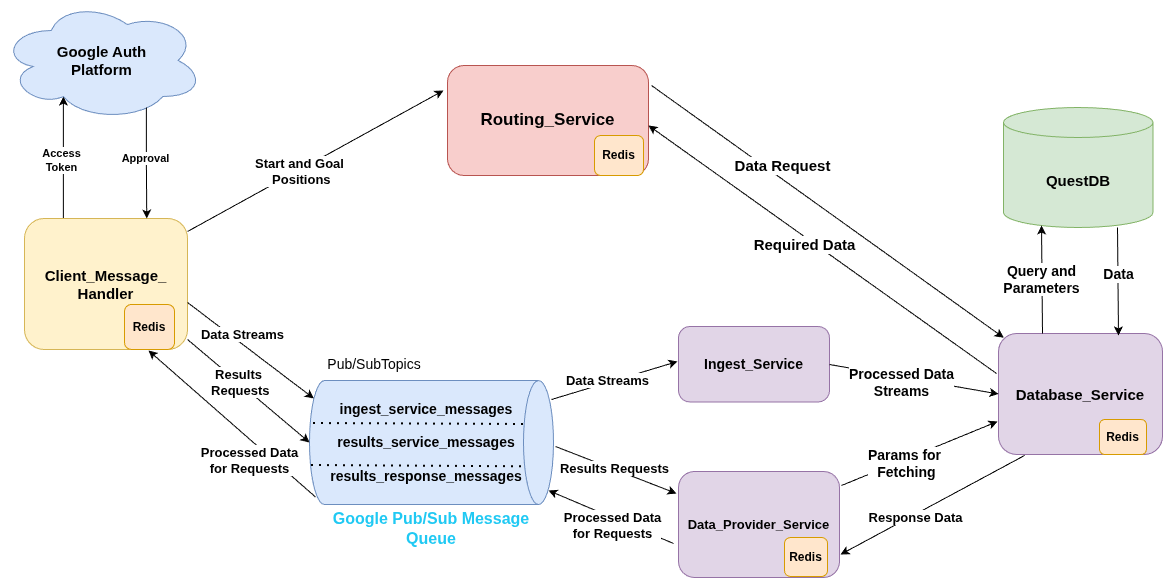

The diagram above was exported from draw.io. Its source (the exported page's mxGraphModel, read from the mxfile embedded in the PNG):
<mxGraphModel dx="2192" dy="575" grid="0" gridSize="10" guides="1" tooltips="1" connect="1" arrows="1" fold="1" page="0" pageScale="1" pageWidth="827" pageHeight="1169" math="0" shadow="0">
  <root>
    <mxCell id="0" />
    <mxCell id="1" parent="0" />
    <mxCell id="d5g4FK1rJS-_oAOPAaFs-8" edge="1" parent="1" source="d5g4FK1rJS-_oAOPAaFs-1" style="edgeStyle=orthogonalEdgeStyle;rounded=0;orthogonalLoop=1;jettySize=auto;html=1;entryX=0.31;entryY=0.8;entryDx=0;entryDy=0;entryPerimeter=0;" target="d5g4FK1rJS-_oAOPAaFs-7">
      <mxGeometry relative="1" as="geometry">
        <Array as="points">
          <mxPoint x="-361" y="392" />
        </Array>
      </mxGeometry>
    </mxCell>
    <mxCell id="d5g4FK1rJS-_oAOPAaFs-9" connectable="0" parent="d5g4FK1rJS-_oAOPAaFs-8" style="edgeLabel;html=1;align=center;verticalAlign=middle;resizable=0;points=[];" value="&lt;b&gt;Access&lt;br&gt;Token&lt;/b&gt;" vertex="1">
      <mxGeometry relative="1" x="-0.032" y="2" as="geometry">
        <mxPoint as="offset" />
      </mxGeometry>
    </mxCell>
    <mxCell id="d5g4FK1rJS-_oAOPAaFs-1" parent="1" style="rounded=1;whiteSpace=wrap;html=1;fillColor=#fff2cc;strokeColor=#d6b656;" value="&lt;b&gt;&lt;font style=&quot;font-size: 15px;&quot;&gt;Client_Message_&lt;br&gt;Handler&lt;/font&gt;&lt;/b&gt;" vertex="1">
      <mxGeometry height="131" width="163" x="-400" y="500" as="geometry" />
    </mxCell>
    <mxCell id="d5g4FK1rJS-_oAOPAaFs-7" parent="1" style="ellipse;shape=cloud;whiteSpace=wrap;html=1;fillColor=#dae8fc;strokeColor=#6c8ebf;" value="&lt;b&gt;&lt;font style=&quot;font-size: 15px;&quot;&gt;Google Auth&lt;br&gt;Platform&lt;/font&gt;&lt;/b&gt;" vertex="1">
      <mxGeometry height="120" width="203" x="-424" y="282" as="geometry" />
    </mxCell>
    <mxCell id="d5g4FK1rJS-_oAOPAaFs-10" edge="1" parent="1" style="edgeStyle=orthogonalEdgeStyle;rounded=0;orthogonalLoop=1;jettySize=auto;html=1;entryX=0.75;entryY=0;entryDx=0;entryDy=0;" target="d5g4FK1rJS-_oAOPAaFs-1">
      <mxGeometry relative="1" as="geometry">
        <mxPoint x="-278.11" y="389" as="sourcePoint" />
        <mxPoint x="-278.9999999999999" y="487.0930000000001" as="targetPoint" />
      </mxGeometry>
    </mxCell>
    <mxCell id="d5g4FK1rJS-_oAOPAaFs-11" connectable="0" parent="d5g4FK1rJS-_oAOPAaFs-10" style="edgeLabel;html=1;align=center;verticalAlign=middle;resizable=0;points=[];" value="&lt;b&gt;Approval&lt;/b&gt;" vertex="1">
      <mxGeometry relative="1" x="-0.1099" y="-1" as="geometry">
        <mxPoint as="offset" />
      </mxGeometry>
    </mxCell>
    <mxCell id="d5g4FK1rJS-_oAOPAaFs-12" parent="1" style="shape=cylinder3;whiteSpace=wrap;html=1;boundedLbl=1;backgroundOutline=1;size=15;rotation=90;fillColor=#dae8fc;strokeColor=#6c8ebf;" value="" vertex="1">
      <mxGeometry height="244" width="124" x="-55" y="602" as="geometry" />
    </mxCell>
    <mxCell id="d5g4FK1rJS-_oAOPAaFs-13" parent="1" style="rounded=1;whiteSpace=wrap;html=1;fillColor=#f8cecc;strokeColor=#b85450;" value="&lt;b&gt;&lt;font style=&quot;font-size: 17px;&quot;&gt;Routing_Service&lt;/font&gt;&lt;/b&gt;" vertex="1">
      <mxGeometry height="110" width="201" x="23" y="347" as="geometry" />
    </mxCell>
    <mxCell id="d5g4FK1rJS-_oAOPAaFs-14" parent="1" style="text;html=1;whiteSpace=wrap;strokeColor=none;fillColor=none;align=center;verticalAlign=middle;rounded=0;" value="&lt;b&gt;&lt;font style=&quot;font-size: 14px;&quot;&gt;ingest_service_messages&lt;br&gt;&lt;br&gt;results_service_messages&lt;br&gt;&lt;br&gt;results_response_messages&lt;/font&gt;&lt;/b&gt;" vertex="1">
      <mxGeometry height="55" width="134" x="-65" y="696.5" as="geometry" />
    </mxCell>
    <mxCell id="d5g4FK1rJS-_oAOPAaFs-15" parent="1" style="rounded=1;whiteSpace=wrap;html=1;fillColor=#e1d5e7;strokeColor=#9673a6;" value="&lt;b&gt;&lt;font style=&quot;font-size: 14px;&quot;&gt;Ingest_Service&lt;/font&gt;&lt;/b&gt;" vertex="1">
      <mxGeometry height="75.5" width="151" x="254" y="608" as="geometry" />
    </mxCell>
    <mxCell id="d5g4FK1rJS-_oAOPAaFs-16" parent="1" style="rounded=1;whiteSpace=wrap;html=1;fillColor=#e1d5e7;strokeColor=#9673a6;" value="&lt;b&gt;&lt;font style=&quot;font-size: 13px;&quot;&gt;Data_Provider_Service&lt;/font&gt;&lt;/b&gt;" vertex="1">
      <mxGeometry height="106" width="161" x="254" y="753" as="geometry" />
    </mxCell>
    <mxCell id="d5g4FK1rJS-_oAOPAaFs-17" parent="1" style="rounded=1;whiteSpace=wrap;html=1;fillColor=#ffe6cc;strokeColor=#d79b00;" value="&lt;b&gt;Redis&lt;/b&gt;" vertex="1">
      <mxGeometry height="45" width="50" x="-300" y="586" as="geometry" />
    </mxCell>
    <mxCell id="d5g4FK1rJS-_oAOPAaFs-18" parent="1" style="rounded=1;whiteSpace=wrap;html=1;fillColor=#e1d5e7;strokeColor=#9673a6;" value="&lt;b&gt;&lt;font style=&quot;font-size: 15px;&quot;&gt;Database_Service&lt;/font&gt;&lt;/b&gt;" vertex="1">
      <mxGeometry height="121" width="164" x="574" y="615" as="geometry" />
    </mxCell>
    <mxCell id="d5g4FK1rJS-_oAOPAaFs-19" parent="1" style="shape=cylinder3;whiteSpace=wrap;html=1;boundedLbl=1;backgroundOutline=1;size=15;fillColor=#d5e8d4;strokeColor=#82b366;" value="&lt;b&gt;&lt;font style=&quot;font-size: 15px;&quot;&gt;QuestDB&lt;/font&gt;&lt;/b&gt;" vertex="1">
      <mxGeometry height="120" width="149.5" x="579" y="389" as="geometry" />
    </mxCell>
    <mxCell id="d5g4FK1rJS-_oAOPAaFs-20" parent="1" style="rounded=1;whiteSpace=wrap;html=1;fillColor=#ffe6cc;strokeColor=#d79b00;" value="&lt;b&gt;Redis&lt;/b&gt;" vertex="1">
      <mxGeometry height="40" width="49" x="170" y="417" as="geometry" />
    </mxCell>
    <mxCell id="d5g4FK1rJS-_oAOPAaFs-21" parent="1" style="rounded=1;whiteSpace=wrap;html=1;fillColor=#ffe6cc;strokeColor=#d79b00;" value="&lt;b&gt;Redis&lt;/b&gt;" vertex="1">
      <mxGeometry height="39" width="43" x="360" y="819" as="geometry" />
    </mxCell>
    <mxCell id="d5g4FK1rJS-_oAOPAaFs-22" parent="1" style="rounded=1;whiteSpace=wrap;html=1;fillColor=#ffe6cc;strokeColor=#d79b00;" value="&lt;b&gt;Redis&lt;/b&gt;" vertex="1">
      <mxGeometry height="35" width="47" x="675" y="701" as="geometry" />
    </mxCell>
    <mxCell id="d5g4FK1rJS-_oAOPAaFs-23" edge="1" parent="1" style="endArrow=classic;html=1;rounded=0;" value="">
      <mxGeometry height="50" relative="1" width="50" as="geometry">
        <mxPoint x="127" y="681" as="sourcePoint" />
        <mxPoint x="253" y="643" as="targetPoint" />
      </mxGeometry>
    </mxCell>
    <mxCell id="d5g4FK1rJS-_oAOPAaFs-26" connectable="0" parent="d5g4FK1rJS-_oAOPAaFs-23" style="edgeLabel;html=1;align=center;verticalAlign=middle;resizable=0;points=[];" value="&lt;b&gt;&lt;font style=&quot;font-size: 13px;&quot;&gt;Data Streams&lt;/font&gt;&lt;/b&gt;" vertex="1">
      <mxGeometry relative="1" x="-0.2058" y="-1" as="geometry">
        <mxPoint x="5" y="-5" as="offset" />
      </mxGeometry>
    </mxCell>
    <mxCell id="d5g4FK1rJS-_oAOPAaFs-24" edge="1" parent="1" style="endArrow=classic;html=1;rounded=0;" value="">
      <mxGeometry height="50" relative="1" width="50" as="geometry">
        <mxPoint x="131" y="728" as="sourcePoint" />
        <mxPoint x="252" y="775" as="targetPoint" />
      </mxGeometry>
    </mxCell>
    <mxCell id="d5g4FK1rJS-_oAOPAaFs-27" connectable="0" parent="d5g4FK1rJS-_oAOPAaFs-24" style="edgeLabel;html=1;align=center;verticalAlign=middle;resizable=0;points=[];" value="&lt;b&gt;&lt;font style=&quot;font-size: 13px;&quot;&gt;Results Requests&lt;/font&gt;&lt;/b&gt;" vertex="1">
      <mxGeometry relative="1" x="-0.5114" y="-1" as="geometry">
        <mxPoint x="29" y="9" as="offset" />
      </mxGeometry>
    </mxCell>
    <mxCell id="d5g4FK1rJS-_oAOPAaFs-25" edge="1" parent="1" style="endArrow=classic;html=1;rounded=0;" value="">
      <mxGeometry height="50" relative="1" width="50" as="geometry">
        <mxPoint x="249" y="825" as="sourcePoint" />
        <mxPoint x="124" y="772" as="targetPoint" />
      </mxGeometry>
    </mxCell>
    <mxCell id="d5g4FK1rJS-_oAOPAaFs-28" connectable="0" parent="d5g4FK1rJS-_oAOPAaFs-25" style="edgeLabel;html=1;align=center;verticalAlign=middle;resizable=0;points=[];" value="&lt;b&gt;&lt;font style=&quot;font-size: 13px;&quot;&gt;Processed Data&lt;/font&gt;&lt;/b&gt;&lt;div&gt;&lt;b&gt;&lt;font style=&quot;font-size: 13px;&quot;&gt;for Requests&lt;/font&gt;&lt;/b&gt;&lt;/div&gt;" vertex="1">
      <mxGeometry relative="1" x="0.2276" as="geometry">
        <mxPoint x="15" y="14" as="offset" />
      </mxGeometry>
    </mxCell>
    <mxCell id="d5g4FK1rJS-_oAOPAaFs-29" edge="1" parent="1" style="endArrow=classic;html=1;rounded=0;" value="">
      <mxGeometry height="50" relative="1" width="50" as="geometry">
        <mxPoint x="-237" y="513" as="sourcePoint" />
        <mxPoint x="19" y="372" as="targetPoint" />
      </mxGeometry>
    </mxCell>
    <mxCell id="d5g4FK1rJS-_oAOPAaFs-37" connectable="0" parent="d5g4FK1rJS-_oAOPAaFs-29" style="edgeLabel;html=1;align=center;verticalAlign=middle;resizable=0;points=[];" value="&lt;b&gt;&lt;font style=&quot;font-size: 13px;&quot;&gt;Start and Goal&lt;/font&gt;&lt;/b&gt;&lt;div&gt;&lt;b&gt;&lt;font style=&quot;font-size: 13px;&quot;&gt;&amp;nbsp;Positions&lt;/font&gt;&lt;/b&gt;&lt;/div&gt;" vertex="1">
      <mxGeometry relative="1" x="-0.1304" y="-1" as="geometry">
        <mxPoint as="offset" />
      </mxGeometry>
    </mxCell>
    <mxCell id="d5g4FK1rJS-_oAOPAaFs-30" edge="1" parent="1" style="endArrow=classic;html=1;rounded=0;entryX=0.032;entryY=0.035;entryDx=0;entryDy=0;entryPerimeter=0;" target="d5g4FK1rJS-_oAOPAaFs-18" value="">
      <mxGeometry height="50" relative="1" width="50" as="geometry">
        <mxPoint x="227" y="367" as="sourcePoint" />
        <mxPoint x="567" y="631" as="targetPoint" />
      </mxGeometry>
    </mxCell>
    <mxCell id="d5g4FK1rJS-_oAOPAaFs-49" connectable="0" parent="d5g4FK1rJS-_oAOPAaFs-30" style="edgeLabel;html=1;align=center;verticalAlign=middle;resizable=0;points=[];" value="&lt;font style=&quot;font-size: 15px;&quot;&gt;&lt;b style=&quot;&quot;&gt;Data Request&lt;/b&gt;&lt;/font&gt;" vertex="1">
      <mxGeometry relative="1" x="-0.5625" y="2" as="geometry">
        <mxPoint x="52" y="26" as="offset" />
      </mxGeometry>
    </mxCell>
    <mxCell id="d5g4FK1rJS-_oAOPAaFs-31" edge="1" parent="1" style="endArrow=classic;html=1;rounded=0;" value="">
      <mxGeometry height="50" relative="1" width="50" as="geometry">
        <mxPoint x="618" y="615" as="sourcePoint" />
        <mxPoint x="617" y="507" as="targetPoint" />
      </mxGeometry>
    </mxCell>
    <mxCell id="d5g4FK1rJS-_oAOPAaFs-33" connectable="0" parent="d5g4FK1rJS-_oAOPAaFs-31" style="edgeLabel;html=1;align=center;verticalAlign=middle;resizable=0;points=[];" value="&lt;b&gt;&lt;font style=&quot;font-size: 14px;&quot;&gt;Query and&lt;/font&gt;&lt;/b&gt;&lt;div&gt;&lt;b&gt;&lt;font style=&quot;font-size: 14px;&quot;&gt;Parameters&lt;/font&gt;&lt;/b&gt;&lt;/div&gt;" vertex="1">
      <mxGeometry relative="1" x="0.1571" y="1" as="geometry">
        <mxPoint y="7" as="offset" />
      </mxGeometry>
    </mxCell>
    <mxCell id="d5g4FK1rJS-_oAOPAaFs-32" edge="1" parent="1" style="endArrow=classic;html=1;rounded=0;" value="">
      <mxGeometry height="50" relative="1" width="50" as="geometry">
        <mxPoint x="693" y="509" as="sourcePoint" />
        <mxPoint x="694" y="617" as="targetPoint" />
      </mxGeometry>
    </mxCell>
    <mxCell id="d5g4FK1rJS-_oAOPAaFs-34" connectable="0" parent="d5g4FK1rJS-_oAOPAaFs-32" style="edgeLabel;html=1;align=center;verticalAlign=middle;resizable=0;points=[];" value="&lt;span style=&quot;font-size: 14px;&quot;&gt;&lt;b&gt;Data&lt;/b&gt;&lt;/span&gt;" vertex="1">
      <mxGeometry relative="1" x="-0.1767" y="-1" as="geometry">
        <mxPoint x="1" y="2" as="offset" />
      </mxGeometry>
    </mxCell>
    <mxCell id="d5g4FK1rJS-_oAOPAaFs-36" edge="1" parent="1" style="endArrow=classic;html=1;rounded=0;" value="">
      <mxGeometry height="50" relative="1" width="50" as="geometry">
        <Array as="points" />
        <mxPoint x="572" y="655" as="sourcePoint" />
        <mxPoint x="224" y="407" as="targetPoint" />
      </mxGeometry>
    </mxCell>
    <mxCell id="d5g4FK1rJS-_oAOPAaFs-50" connectable="0" parent="d5g4FK1rJS-_oAOPAaFs-36" style="edgeLabel;html=1;align=center;verticalAlign=middle;resizable=0;points=[];" value="&lt;b&gt;&lt;font style=&quot;font-size: 15px;&quot;&gt;Required Data&lt;/font&gt;&lt;/b&gt;" vertex="1">
      <mxGeometry relative="1" x="0.1029" y="1" as="geometry">
        <mxPoint y="7" as="offset" />
      </mxGeometry>
    </mxCell>
    <mxCell id="d5g4FK1rJS-_oAOPAaFs-38" edge="1" parent="1" style="endArrow=classic;html=1;rounded=0;entryX=0.145;entryY=1;entryDx=0;entryDy=-4.35;entryPerimeter=0;" target="d5g4FK1rJS-_oAOPAaFs-12" value="">
      <mxGeometry height="50" relative="1" width="50" as="geometry">
        <mxPoint x="-237" y="584" as="sourcePoint" />
        <mxPoint x="-152" y="649" as="targetPoint" />
      </mxGeometry>
    </mxCell>
    <mxCell id="d5g4FK1rJS-_oAOPAaFs-45" connectable="0" parent="d5g4FK1rJS-_oAOPAaFs-38" style="edgeLabel;html=1;align=center;verticalAlign=middle;resizable=0;points=[];" value="&lt;b&gt;&lt;font style=&quot;font-size: 13px;&quot;&gt;Data Streams&lt;/font&gt;&lt;/b&gt;" vertex="1">
      <mxGeometry relative="1" x="-0.2348" y="2" as="geometry">
        <mxPoint x="5" y="-4" as="offset" />
      </mxGeometry>
    </mxCell>
    <mxCell id="d5g4FK1rJS-_oAOPAaFs-39" edge="1" parent="1" style="endArrow=classic;html=1;rounded=0;" value="">
      <mxGeometry height="50" relative="1" width="50" as="geometry">
        <mxPoint x="-237" y="621" as="sourcePoint" />
        <mxPoint x="-115" y="724" as="targetPoint" />
      </mxGeometry>
    </mxCell>
    <mxCell id="d5g4FK1rJS-_oAOPAaFs-47" connectable="0" parent="d5g4FK1rJS-_oAOPAaFs-39" style="edgeLabel;html=1;align=center;verticalAlign=middle;resizable=0;points=[];" value="&lt;b&gt;&lt;font style=&quot;font-size: 13px;&quot;&gt;Results&lt;br&gt;&amp;nbsp;Requests&lt;/font&gt;&lt;/b&gt;" vertex="1">
      <mxGeometry relative="1" x="0.0296" as="geometry">
        <mxPoint x="-12" y="-10" as="offset" />
      </mxGeometry>
    </mxCell>
    <mxCell id="d5g4FK1rJS-_oAOPAaFs-40" edge="1" parent="1" style="endArrow=classic;html=1;rounded=0;" value="">
      <mxGeometry height="50" relative="1" width="50" as="geometry">
        <mxPoint x="-109" y="778.5" as="sourcePoint" />
        <mxPoint x="-276" y="632" as="targetPoint" />
      </mxGeometry>
    </mxCell>
    <mxCell id="d5g4FK1rJS-_oAOPAaFs-48" connectable="0" parent="d5g4FK1rJS-_oAOPAaFs-40" style="edgeLabel;html=1;align=center;verticalAlign=middle;resizable=0;points=[];" value="&lt;b&gt;&lt;font style=&quot;font-size: 13px;&quot;&gt;Processed Data&lt;/font&gt;&lt;/b&gt;&lt;div&gt;&lt;b&gt;&lt;font style=&quot;font-size: 13px;&quot;&gt;for Requests&lt;/font&gt;&lt;/b&gt;&lt;/div&gt;" vertex="1">
      <mxGeometry relative="1" x="-0.3386" y="2" as="geometry">
        <mxPoint x="-10" y="10" as="offset" />
      </mxGeometry>
    </mxCell>
    <mxCell id="d5g4FK1rJS-_oAOPAaFs-41" parent="1" style="text;html=1;whiteSpace=wrap;strokeColor=none;fillColor=none;align=center;verticalAlign=middle;rounded=0;" value="&lt;font style=&quot;color: light-dark(rgb(32, 201, 243), rgb(237, 237, 237)); font-size: 16px;&quot;&gt;&lt;b style=&quot;&quot;&gt;Google Pub/Sub&amp;nbsp;Message Queue&lt;/b&gt;&lt;/font&gt;" vertex="1">
      <mxGeometry height="59" width="218" x="-102" y="780" as="geometry" />
    </mxCell>
    <mxCell id="d5g4FK1rJS-_oAOPAaFs-42" edge="1" parent="1" style="endArrow=classic;html=1;rounded=0;entryX=0;entryY=0.5;entryDx=0;entryDy=0;" target="d5g4FK1rJS-_oAOPAaFs-18" value="">
      <mxGeometry height="50" relative="1" width="50" as="geometry">
        <mxPoint x="405" y="646" as="sourcePoint" />
        <mxPoint x="510" y="651" as="targetPoint" />
      </mxGeometry>
    </mxCell>
    <mxCell id="d5g4FK1rJS-_oAOPAaFs-51" connectable="0" parent="d5g4FK1rJS-_oAOPAaFs-42" style="edgeLabel;html=1;align=center;verticalAlign=middle;resizable=0;points=[];" value="&lt;b&gt;&lt;font style=&quot;font-size: 14px;&quot;&gt;Processed Data&lt;/font&gt;&lt;/b&gt;&lt;div&gt;&lt;b&gt;&lt;font style=&quot;font-size: 14px;&quot;&gt;Streams&lt;/font&gt;&lt;/b&gt;&lt;/div&gt;" vertex="1">
      <mxGeometry relative="1" x="-0.5953" as="geometry">
        <mxPoint x="37" y="11" as="offset" />
      </mxGeometry>
    </mxCell>
    <mxCell id="d5g4FK1rJS-_oAOPAaFs-43" edge="1" parent="1" style="endArrow=classic;html=1;rounded=0;" value="">
      <mxGeometry height="50" relative="1" width="50" as="geometry">
        <mxPoint x="417" y="767" as="sourcePoint" />
        <mxPoint x="573" y="703" as="targetPoint" />
      </mxGeometry>
    </mxCell>
    <mxCell id="d5g4FK1rJS-_oAOPAaFs-52" connectable="0" parent="d5g4FK1rJS-_oAOPAaFs-43" style="edgeLabel;html=1;align=center;verticalAlign=middle;resizable=0;points=[];" value="&lt;b&gt;&lt;font style=&quot;font-size: 14px;&quot;&gt;Params for&lt;br&gt;&amp;nbsp;Fetching&lt;/font&gt;&lt;/b&gt;" vertex="1">
      <mxGeometry relative="1" x="-0.4667" y="2" as="geometry">
        <mxPoint x="22" y="-4" as="offset" />
      </mxGeometry>
    </mxCell>
    <mxCell id="d5g4FK1rJS-_oAOPAaFs-44" edge="1" parent="1" style="endArrow=classic;html=1;rounded=0;" value="">
      <mxGeometry height="50" relative="1" width="50" as="geometry">
        <mxPoint x="600" y="737" as="sourcePoint" />
        <mxPoint x="416" y="836" as="targetPoint" />
      </mxGeometry>
    </mxCell>
    <mxCell id="d5g4FK1rJS-_oAOPAaFs-54" connectable="0" parent="d5g4FK1rJS-_oAOPAaFs-44" style="edgeLabel;html=1;align=center;verticalAlign=middle;resizable=0;points=[];" value="&lt;b&gt;&lt;font style=&quot;font-size: 13px;&quot;&gt;Response Data&lt;/font&gt;&lt;/b&gt;" vertex="1">
      <mxGeometry relative="1" x="0.3403" y="2" as="geometry">
        <mxPoint x="13" y="-7" as="offset" />
      </mxGeometry>
    </mxCell>
    <mxCell id="d5g4FK1rJS-_oAOPAaFs-55" parent="1" style="text;html=1;whiteSpace=wrap;strokeColor=none;fillColor=none;align=center;verticalAlign=middle;rounded=0;" value="&lt;font style=&quot;font-size: 14px;&quot;&gt;Pub/SubTopics&lt;/font&gt;" vertex="1">
      <mxGeometry height="43" width="104" x="-102" y="624.25" as="geometry" />
    </mxCell>
    <mxCell id="d5g4FK1rJS-_oAOPAaFs-56" edge="1" parent="1" style="endArrow=none;dashed=1;html=1;dashPattern=1 3;strokeWidth=2;rounded=0;entryX=0.379;entryY=0.115;entryDx=0;entryDy=0;entryPerimeter=0;" value="">
      <mxGeometry height="50" relative="1" width="50" as="geometry">
        <mxPoint x="-111" y="705" as="sourcePoint" />
        <mxPoint x="102.94000000000005" y="705.9960000000001" as="targetPoint" />
      </mxGeometry>
    </mxCell>
    <mxCell id="d5g4FK1rJS-_oAOPAaFs-58" edge="1" parent="1" style="endArrow=none;dashed=1;html=1;dashPattern=1 3;strokeWidth=2;rounded=0;entryX=0.696;entryY=0.123;entryDx=0;entryDy=0;entryPerimeter=0;" target="d5g4FK1rJS-_oAOPAaFs-12" value="">
      <mxGeometry height="50" relative="1" width="50" as="geometry">
        <mxPoint x="-113" y="747" as="sourcePoint" />
        <mxPoint x="50" y="748" as="targetPoint" />
      </mxGeometry>
    </mxCell>
  </root>
</mxGraphModel>